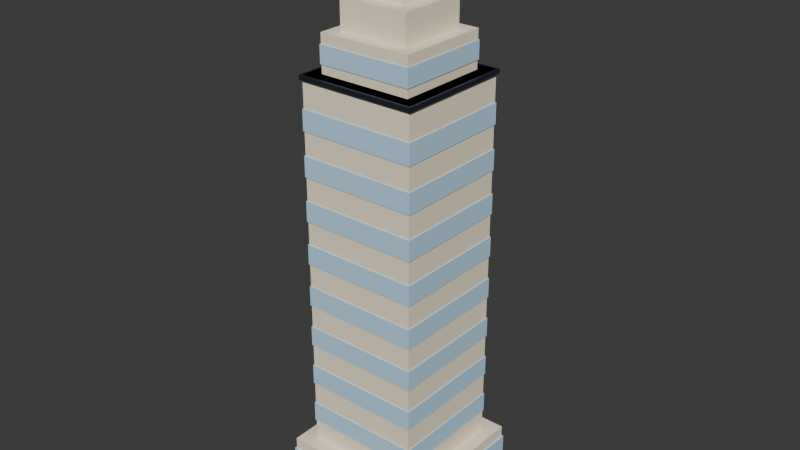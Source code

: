 # Source: skyline-tower.blend  (saved by Blender 5.3.31; exported with 4.5.12 LTS)
import bpy
from mathutils import Matrix  # noqa: F401  (used for matrix-valued properties, if any)

bpy.ops.wm.read_factory_settings(use_empty=True)
scene = bpy.context.scene
scene.name = 'Scene'

# ---- collections
col_skyline_tower = bpy.data.collections.new('skyline-tower'); scene.collection.children.link(col_skyline_tower)

# ---- materials (node trees are filled in below, after node groups)
mat_swap_wall = bpy.data.materials.new('swap_wall')
mat_swap_wall.diffuse_color = (1.0, 0.8796, 0.6724, 1.0)
mat_pal_glass = bpy.data.materials.new('pal_glass')
mat_pal_glass.diffuse_color = (0.521, 0.7913, 1.0, 1.0)
mat_pal_night = bpy.data.materials.new('pal_night')
mat_pal_night.diffuse_color = (0.0137, 0.01764, 0.02956, 1.0)
mat_pal_glow = bpy.data.materials.new('pal_glow')
mat_pal_glow.diffuse_color = (1.0, 0.8148, 0.3916, 1.0)

# ---- material node trees
mat_swap_wall.use_nodes = True; mat_swap_wall.node_tree.nodes.clear()
_N = mat_swap_wall.node_tree.nodes; _L = mat_swap_wall.node_tree.links
n0 = _N.new('ShaderNodeBsdfPrincipled'); n0.name = 'Principled BSDF'; n0.location = (-200, 100)
n0.inputs[0].default_value = (1.0, 0.8796, 0.6724, 1.0)
n0.inputs[2].default_value = 0.8
n0.inputs[10].default_value = 0.005
n1 = _N.new('ShaderNodeOutputMaterial'); n1.name = 'Material Output'; n1.location = (200, 100)
_L.new(n0.outputs[0], n1.inputs[0])
n1.is_active_output = True
mat_pal_glass.use_nodes = True; mat_pal_glass.node_tree.nodes.clear()
_N = mat_pal_glass.node_tree.nodes; _L = mat_pal_glass.node_tree.links
n0 = _N.new('ShaderNodeBsdfPrincipled'); n0.name = 'Principled BSDF'; n0.location = (-200, 100)
n0.inputs[0].default_value = (0.521, 0.7913, 1.0, 1.0)
n0.inputs[2].default_value = 0.2
n0.inputs[10].default_value = 0.005
n1 = _N.new('ShaderNodeOutputMaterial'); n1.name = 'Material Output'; n1.location = (200, 100)
_L.new(n0.outputs[0], n1.inputs[0])
n1.is_active_output = True
mat_pal_night.use_nodes = True; mat_pal_night.node_tree.nodes.clear()
_N = mat_pal_night.node_tree.nodes; _L = mat_pal_night.node_tree.links
n0 = _N.new('ShaderNodeBsdfPrincipled'); n0.name = 'Principled BSDF'; n0.location = (-200, 100)
n0.inputs[0].default_value = (0.0137, 0.01764, 0.02956, 1.0)
n0.inputs[10].default_value = 0.005
n1 = _N.new('ShaderNodeOutputMaterial'); n1.name = 'Material Output'; n1.location = (200, 100)
_L.new(n0.outputs[0], n1.inputs[0])
n1.is_active_output = True
mat_pal_glow.use_nodes = True; mat_pal_glow.node_tree.nodes.clear()
_N = mat_pal_glow.node_tree.nodes; _L = mat_pal_glow.node_tree.links
n0 = _N.new('ShaderNodeBsdfPrincipled'); n0.name = 'Principled BSDF'; n0.location = (-200, 100)
n0.inputs[0].default_value = (1.0, 0.8148, 0.3916, 1.0)
n0.inputs[10].default_value = 0.005
n1 = _N.new('ShaderNodeOutputMaterial'); n1.name = 'Material Output'; n1.location = (200, 100)
_L.new(n0.outputs[0], n1.inputs[0])
n1.is_active_output = True

# ---- world
world_world = bpy.data.worlds.new('World'); scene.world = world_world
world_world.use_nodes = True; world_world.node_tree.nodes.clear()
_N = world_world.node_tree.nodes; _L = world_world.node_tree.links
n0 = _N.new('ShaderNodeOutputWorld'); n0.name = 'World Output'; n0.location = (200, 100)
n1 = _N.new('ShaderNodeBackground'); n1.name = 'Background'; n1.location = (-200, 100)
n1.inputs[0].default_value = (0.05088, 0.05088, 0.05088, 1.0)
_L.new(n1.outputs[0], n0.inputs[0])
n0.is_active_output = True
world_world.color = (0.05088, 0.05088, 0.05088)
world_world.sun_shadow_jitter_overblur = 0.0

# ---- meshes
me_skyline_tower = bpy.data.meshes.new('skyline-tower')
me_skyline_tower.from_pydata([(-5.0, -5.0, 0.0), (5.0, -5.0, 0.0), (-5.0, 5.0, 0.0), (5.0, 5.0, 0.0), (-5.0, -5.0, 4.0), (5.0, -5.0, 4.0), (-5.0, 5.0, 4.0), (5.0, 5.0, 4.0), (-5.1, -5.1, 1.0), (5.1, -5.1, 1.0), (-5.1, 5.1, 1.0), (5.1, 5.1, 1.0), (-5.1, -5.1, 3.2), (5.1, -5.1, 3.2), (-5.1, 5.1, 3.2), (5.1, 5.1, 3.2), (-4.0, -4.0, 4.0), (4.0, -4.0, 4.0), (-4.0, 4.0, 4.0), (4.0, 4.0, 4.0), (-4.0, -4.0, 30.0), (4.0, -4.0, 30.0), (-4.0, 4.0, 30.0), (4.0, 4.0, 30.0), (-4.06, -4.06, 5.5), (4.06, -4.06, 5.5), (-4.06, 4.06, 5.5), (4.06, 4.06, 5.5), (-4.06, -4.06, 6.9), (4.06, -4.06, 6.9), (-4.06, 4.06, 6.9), (4.06, 4.06, 6.9), (-4.06, -4.06, 8.5), (4.06, -4.06, 8.5), (-4.06, 4.06, 8.5), (4.06, 4.06, 8.5), (-4.06, -4.06, 9.9), (4.06, -4.06, 9.9), (-4.06, 4.06, 9.9), (4.06, 4.06, 9.9), (-4.06, -4.06, 11.5), (4.06, -4.06, 11.5), (-4.06, 4.06, 11.5), (4.06, 4.06, 11.5), (-4.06, -4.06, 12.9), (4.06, -4.06, 12.9), (-4.06, 4.06, 12.9), (4.06, 4.06, 12.9), (-4.06, -4.06, 14.5), (4.06, -4.06, 14.5), (-4.06, 4.06, 14.5), (4.06, 4.06, 14.5), (-4.06, -4.06, 15.9), (4.06, -4.06, 15.9), (-4.06, 4.06, 15.9), (4.06, 4.06, 15.9), (-4.06, -4.06, 17.5), (4.06, -4.06, 17.5), (-4.06, 4.06, 17.5), (4.06, 4.06, 17.5), (-4.06, -4.06, 18.9), (4.06, -4.06, 18.9), (-4.06, 4.06, 18.9), (4.06, 4.06, 18.9), (-4.06, -4.06, 20.5), (4.06, -4.06, 20.5), (-4.06, 4.06, 20.5), (4.06, 4.06, 20.5), (-4.06, -4.06, 21.9), (4.06, -4.06, 21.9), (-4.06, 4.06, 21.9), (4.06, 4.06, 21.9), (-4.06, -4.06, 23.5), (4.06, -4.06, 23.5), (-4.06, 4.06, 23.5), (4.06, 4.06, 23.5), (-4.06, -4.06, 24.9), (4.06, -4.06, 24.9), (-4.06, 4.06, 24.9), (4.06, 4.06, 24.9), (-4.06, -4.06, 26.5), (4.06, -4.06, 26.5), (-4.06, 4.06, 26.5), (4.06, 4.06, 26.5), (-4.06, -4.06, 27.9), (4.06, -4.06, 27.9), (-4.06, 4.06, 27.9), (4.06, 4.06, 27.9), (-3.2, -3.2, 30.0), (3.2, -3.2, 30.0), (-3.2, 3.2, 30.0), (3.2, 3.2, 30.0), (-3.2, -3.2, 32.5), (3.2, -3.2, 32.5), (-3.2, 3.2, 32.5), (3.2, 3.2, 32.5), (-3.26, -3.26, 30.6), (3.26, -3.26, 30.6), (-3.26, 3.26, 30.6), (3.26, 3.26, 30.6), (-3.26, -3.26, 31.8), (3.26, -3.26, 31.8), (-3.26, 3.26, 31.8), (3.26, 3.26, 31.8), (-2.4, -2.4, 32.5), (2.4, -2.4, 32.5), (-2.4, 2.4, 32.5), (2.4, 2.4, 32.5), (-2.4, -2.4, 34.5), (2.4, -2.4, 34.5), (-2.4, 2.4, 34.5), (2.4, 2.4, 34.5), (-1.5, -1.5, 34.5), (1.5, -1.5, 34.5), (-1.5, 1.5, 34.5), (1.5, 1.5, 34.5), (-1.5, -1.5, 36.0), (1.5, -1.5, 36.0), (-1.5, 1.5, 36.0), (1.5, 1.5, 36.0), (-4.15, -4.15, 29.7), (4.15, -4.15, 29.7), (-4.15, 4.15, 29.7), (4.15, 4.15, 29.7), (-4.15, -4.15, 30.0), (4.15, -4.15, 30.0), (-4.15, 4.15, 30.0), (4.15, 4.15, 30.0), (0.15, -0.15, 36.0), (0.15, 0.15, 36.0), (-0.15, 0.15, 36.0), (-0.15, -0.15, 36.0), (0.15, -0.15, 39.7), (0.15, 0.15, 39.7), (-0.15, 0.15, 39.7), (-0.15, -0.15, 39.7), (-0.15, -0.15, 40.0), (0.15, -0.15, 40.0), (-0.15, 0.15, 40.0), (0.15, 0.15, 40.0)], [], [(0, 2, 3, 1), (4, 5, 7, 6), (0, 1, 5, 4), (2, 6, 7, 3), (0, 4, 6, 2), (1, 3, 7, 5), (8, 10, 11, 9), (12, 13, 15, 14), (8, 9, 13, 12), (10, 14, 15, 11), (8, 12, 14, 10), (9, 11, 15, 13), (16, 18, 19, 17), (20, 21, 23, 22), (16, 17, 21, 20), (18, 22, 23, 19), (16, 20, 22, 18), (17, 19, 23, 21), (24, 26, 27, 25), (28, 29, 31, 30), (24, 25, 29, 28), (26, 30, 31, 27), (24, 28, 30, 26), (25, 27, 31, 29), (32, 34, 35, 33), (36, 37, 39, 38), (32, 33, 37, 36), (34, 38, 39, 35), (32, 36, 38, 34), (33, 35, 39, 37), (40, 42, 43, 41), (44, 45, 47, 46), (40, 41, 45, 44), (42, 46, 47, 43), (40, 44, 46, 42), (41, 43, 47, 45), (48, 50, 51, 49), (52, 53, 55, 54), (48, 49, 53, 52), (50, 54, 55, 51), (48, 52, 54, 50), (49, 51, 55, 53), (56, 58, 59, 57), (60, 61, 63, 62), (56, 57, 61, 60), (58, 62, 63, 59), (56, 60, 62, 58), (57, 59, 63, 61), (64, 66, 67, 65), (68, 69, 71, 70), (64, 65, 69, 68), (66, 70, 71, 67), (64, 68, 70, 66), (65, 67, 71, 69), (72, 74, 75, 73), (76, 77, 79, 78), (72, 73, 77, 76), (74, 78, 79, 75), (72, 76, 78, 74), (73, 75, 79, 77), (80, 82, 83, 81), (84, 85, 87, 86), (80, 81, 85, 84), (82, 86, 87, 83), (80, 84, 86, 82), (81, 83, 87, 85), (88, 90, 91, 89), (92, 93, 95, 94), (88, 89, 93, 92), (90, 94, 95, 91), (88, 92, 94, 90), (89, 91, 95, 93), (96, 98, 99, 97), (100, 101, 103, 102), (96, 97, 101, 100), (98, 102, 103, 99), (96, 100, 102, 98), (97, 99, 103, 101), (104, 106, 107, 105), (108, 109, 111, 110), (104, 105, 109, 108), (106, 110, 111, 107), (104, 108, 110, 106), (105, 107, 111, 109), (112, 114, 115, 113), (116, 117, 119, 118), (112, 113, 117, 116), (114, 118, 119, 115), (112, 116, 118, 114), (113, 115, 119, 117), (120, 122, 123, 121), (124, 125, 127, 126), (120, 121, 125, 124), (122, 126, 127, 123), (120, 124, 126, 122), (121, 123, 127, 125), (128, 131, 130, 129), (132, 133, 134, 135), (128, 129, 133, 132), (129, 130, 134, 133), (130, 131, 135, 134), (131, 128, 132, 135), (136, 137, 139, 138), (135, 132, 137, 136), (134, 138, 139, 133), (135, 136, 138, 134), (132, 133, 139, 137)])
me_skyline_tower.polygons.foreach_set('material_index', [0, 0, 0, 0, 0, 0, 1, 1, 1, 1, 1, 1, 0, 0, 0, 0, 0, 0, 1, 1, 1, 1, 1, 1, 1, 1, 1, 1, 1, 1, 1, 1, 1, 1, 1, 1, 1, 1, 1, 1, 1, 1, 1, 1, 1, 1, 1, 1, 1, 1, 1, 1, 1, 1, 1, 1, 1, 1, 1, 1, 1, 1, 1, 1, 1, 1, 0, 0, 0, 0, 0, 0, 1, 1, 1, 1, 1, 1, 0, 0, 0, 0, 0, 0, 0, 0, 0, 0, 0, 0, 2, 2, 2, 2, 2, 2, 2, 2, 2, 2, 2, 2, 3, 3, 3, 3, 3])
me_skyline_tower.materials.append(mat_swap_wall)
me_skyline_tower.materials.append(mat_pal_glass)
me_skyline_tower.materials.append(mat_pal_night)
me_skyline_tower.materials.append(mat_pal_glow)
me_skyline_tower.update()
me_col_body = bpy.data.meshes.new('COL_body')
me_col_body.from_pydata([(-5.0, -5.0, 0.0), (5.0, -5.0, 0.0), (-5.0, 5.0, 0.0), (5.0, 5.0, 0.0), (-5.0, -5.0, 36.0), (5.0, -5.0, 36.0), (-5.0, 5.0, 36.0), (5.0, 5.0, 36.0)], [], [(0, 2, 3, 1), (4, 5, 7, 6), (0, 1, 5, 4), (2, 6, 7, 3), (0, 4, 6, 2), (1, 3, 7, 5)])
me_col_body.update()

# ---- objects
ob_skyline_tower = bpy.data.objects.new('skyline-tower', me_skyline_tower)
ob_door = bpy.data.objects.new('door', None)
ob_col_body = bpy.data.objects.new('COL_body', me_col_body)

# ---- transforms, parenting, visibility, modifiers, constraints
ob_skyline_tower.location = (0.0, 0.0, 0.0)
ob_door.location = (0.0, -5.0, 0.0)
ob_door.empty_display_size = 0.4
ob_col_body.location = (0.0, 0.0, 0.0)
ob_col_body.hide_render = True
ob_col_body.display_type = 'WIRE'

# ---- collection membership
col_skyline_tower.objects.link(ob_skyline_tower)
col_skyline_tower.objects.link(ob_door)
col_skyline_tower.objects.link(ob_col_body)

# ---- scene / render settings (as saved in the file)
scene.frame_start = 1; scene.frame_end = 250; scene.frame_set(1)
scene.render.engine = 'BLENDER_EEVEE_NEXT'
scene.render.bake_bias = 0.0
scene.render.bake_samples = 0
scene.render.compositor_device = 'GPU'
scene.eevee.use_volume_custom_range = False
scene.eevee.fast_gi_thickness_near = 0.1
scene.eevee.fast_gi_thickness_far = 0.0
scene.eevee.ray_tracing_options.screen_trace_thickness = 0.1
bpy.context.view_layer.update()

# ---- added for rendering (the .blend has no active camera and no usable light): camera, sun
cam_auto = bpy.data.cameras.new('AutoCamera')
cam_auto.lens = 50.0
cam_auto.sensor_width = 36.0
cam_auto.clip_end = 1000.0
ob_auto_camera = bpy.data.objects.new('AutoCamera', cam_auto)
scene.collection.objects.link(ob_auto_camera)
ob_auto_camera.location = (39.342, -47.2104, 51.4736)
ob_auto_camera.rotation_euler = (1.09748, -7.21219e-08, 0.694738)
scene.camera = ob_auto_camera
light_auto_sun = bpy.data.lights.new('AutoSun', 'SUN')
light_auto_sun.energy = 3.0
light_auto_sun.angle = 0.0523599
ob_auto_sun = bpy.data.objects.new('AutoSun', light_auto_sun)
scene.collection.objects.link(ob_auto_sun)
ob_auto_sun.rotation_euler = (0.872665, 0.174533, 0.523599)
bpy.context.view_layer.update()

